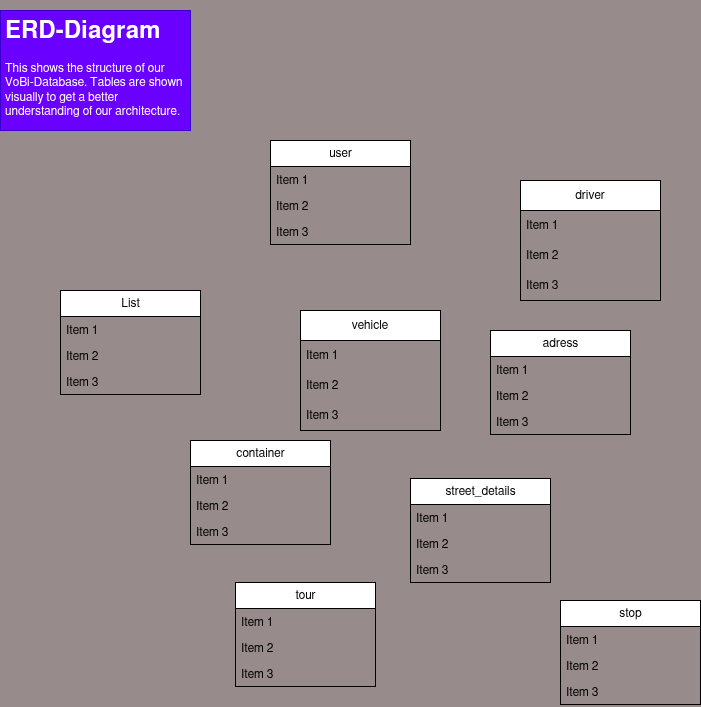

The diagram above was exported from draw.io. Its source (the exported page's mxGraphModel, read from the mxfile embedded in the PNG):
<mxGraphModel dx="1216" dy="706" grid="1" gridSize="10" guides="1" tooltips="1" connect="1" arrows="1" fold="1" page="1" pageScale="1" pageWidth="850" pageHeight="1100" background="#988b8b" math="0" shadow="0">
  <root>
    <mxCell id="0" />
    <mxCell id="1" parent="0" />
    <mxCell id="2" value="&lt;h1&gt;ERD-Diagram&lt;/h1&gt;&lt;div&gt;This shows the structure of our VoBi-Database. Tables are shown visually to get a better understanding of our architecture.&lt;/div&gt;&lt;p&gt;&lt;/p&gt;" style="text;html=1;spacing=5;spacingTop=-20;whiteSpace=wrap;overflow=hidden;rounded=0;fillColor=#6a00ff;fontColor=#ffffff;strokeColor=#3700CC;" parent="1" vertex="1">
      <mxGeometry x="50" y="30" width="190" height="120" as="geometry" />
    </mxCell>
    <mxCell id="3" value="vehicle" style="swimlane;fontStyle=0;childLayout=stackLayout;horizontal=1;startSize=30;horizontalStack=0;resizeParent=1;resizeParentMax=0;resizeLast=0;collapsible=1;marginBottom=0;whiteSpace=wrap;html=1;" parent="1" vertex="1">
      <mxGeometry x="350" y="330" width="140" height="120" as="geometry" />
    </mxCell>
    <mxCell id="4" value="Item 1" style="text;strokeColor=none;fillColor=none;align=left;verticalAlign=middle;spacingLeft=4;spacingRight=4;overflow=hidden;points=[[0,0.5],[1,0.5]];portConstraint=eastwest;rotatable=0;whiteSpace=wrap;html=1;" parent="3" vertex="1">
      <mxGeometry y="30" width="140" height="30" as="geometry" />
    </mxCell>
    <mxCell id="5" value="Item 2" style="text;strokeColor=none;fillColor=none;align=left;verticalAlign=middle;spacingLeft=4;spacingRight=4;overflow=hidden;points=[[0,0.5],[1,0.5]];portConstraint=eastwest;rotatable=0;whiteSpace=wrap;html=1;" parent="3" vertex="1">
      <mxGeometry y="60" width="140" height="30" as="geometry" />
    </mxCell>
    <mxCell id="6" value="Item 3" style="text;strokeColor=none;fillColor=none;align=left;verticalAlign=middle;spacingLeft=4;spacingRight=4;overflow=hidden;points=[[0,0.5],[1,0.5]];portConstraint=eastwest;rotatable=0;whiteSpace=wrap;html=1;" parent="3" vertex="1">
      <mxGeometry y="90" width="140" height="30" as="geometry" />
    </mxCell>
    <mxCell id="7" value="driver" style="swimlane;fontStyle=0;childLayout=stackLayout;horizontal=1;startSize=30;horizontalStack=0;resizeParent=1;resizeParentMax=0;resizeLast=0;collapsible=1;marginBottom=0;whiteSpace=wrap;html=1;" parent="1" vertex="1">
      <mxGeometry x="570" y="200" width="140" height="120" as="geometry" />
    </mxCell>
    <mxCell id="8" value="Item 1" style="text;strokeColor=none;fillColor=none;align=left;verticalAlign=middle;spacingLeft=4;spacingRight=4;overflow=hidden;points=[[0,0.5],[1,0.5]];portConstraint=eastwest;rotatable=0;whiteSpace=wrap;html=1;" parent="7" vertex="1">
      <mxGeometry y="30" width="140" height="30" as="geometry" />
    </mxCell>
    <mxCell id="9" value="Item 2" style="text;strokeColor=none;fillColor=none;align=left;verticalAlign=middle;spacingLeft=4;spacingRight=4;overflow=hidden;points=[[0,0.5],[1,0.5]];portConstraint=eastwest;rotatable=0;whiteSpace=wrap;html=1;" parent="7" vertex="1">
      <mxGeometry y="60" width="140" height="30" as="geometry" />
    </mxCell>
    <mxCell id="10" value="Item 3" style="text;strokeColor=none;fillColor=none;align=left;verticalAlign=middle;spacingLeft=4;spacingRight=4;overflow=hidden;points=[[0,0.5],[1,0.5]];portConstraint=eastwest;rotatable=0;whiteSpace=wrap;html=1;" parent="7" vertex="1">
      <mxGeometry y="90" width="140" height="30" as="geometry" />
    </mxCell>
    <mxCell id="11" value="user" style="swimlane;fontStyle=0;childLayout=stackLayout;horizontal=1;startSize=26;horizontalStack=0;resizeParent=1;resizeParentMax=0;resizeLast=0;collapsible=1;marginBottom=0;html=1;" parent="1" vertex="1">
      <mxGeometry x="320" y="160" width="140" height="104" as="geometry" />
    </mxCell>
    <mxCell id="12" value="Item 1" style="text;strokeColor=none;fillColor=none;align=left;verticalAlign=top;spacingLeft=4;spacingRight=4;overflow=hidden;rotatable=0;points=[[0,0.5],[1,0.5]];portConstraint=eastwest;whiteSpace=wrap;html=1;" parent="11" vertex="1">
      <mxGeometry y="26" width="140" height="26" as="geometry" />
    </mxCell>
    <mxCell id="13" value="Item 2" style="text;strokeColor=none;fillColor=none;align=left;verticalAlign=top;spacingLeft=4;spacingRight=4;overflow=hidden;rotatable=0;points=[[0,0.5],[1,0.5]];portConstraint=eastwest;whiteSpace=wrap;html=1;" parent="11" vertex="1">
      <mxGeometry y="52" width="140" height="26" as="geometry" />
    </mxCell>
    <mxCell id="14" value="Item 3" style="text;strokeColor=none;fillColor=none;align=left;verticalAlign=top;spacingLeft=4;spacingRight=4;overflow=hidden;rotatable=0;points=[[0,0.5],[1,0.5]];portConstraint=eastwest;whiteSpace=wrap;html=1;" parent="11" vertex="1">
      <mxGeometry y="78" width="140" height="26" as="geometry" />
    </mxCell>
    <mxCell id="15" value="List" style="swimlane;fontStyle=0;childLayout=stackLayout;horizontal=1;startSize=26;horizontalStack=0;resizeParent=1;resizeParentMax=0;resizeLast=0;collapsible=1;marginBottom=0;html=1;" parent="1" vertex="1">
      <mxGeometry x="110" y="310" width="140" height="104" as="geometry" />
    </mxCell>
    <mxCell id="16" value="Item 1" style="text;strokeColor=none;fillColor=none;align=left;verticalAlign=top;spacingLeft=4;spacingRight=4;overflow=hidden;rotatable=0;points=[[0,0.5],[1,0.5]];portConstraint=eastwest;whiteSpace=wrap;html=1;" parent="15" vertex="1">
      <mxGeometry y="26" width="140" height="26" as="geometry" />
    </mxCell>
    <mxCell id="17" value="Item 2" style="text;strokeColor=none;fillColor=none;align=left;verticalAlign=top;spacingLeft=4;spacingRight=4;overflow=hidden;rotatable=0;points=[[0,0.5],[1,0.5]];portConstraint=eastwest;whiteSpace=wrap;html=1;" parent="15" vertex="1">
      <mxGeometry y="52" width="140" height="26" as="geometry" />
    </mxCell>
    <mxCell id="18" value="Item 3" style="text;strokeColor=none;fillColor=none;align=left;verticalAlign=top;spacingLeft=4;spacingRight=4;overflow=hidden;rotatable=0;points=[[0,0.5],[1,0.5]];portConstraint=eastwest;whiteSpace=wrap;html=1;" parent="15" vertex="1">
      <mxGeometry y="78" width="140" height="26" as="geometry" />
    </mxCell>
    <mxCell id="19" value="adress" style="swimlane;fontStyle=0;childLayout=stackLayout;horizontal=1;startSize=26;horizontalStack=0;resizeParent=1;resizeParentMax=0;resizeLast=0;collapsible=1;marginBottom=0;html=1;" vertex="1" parent="1">
      <mxGeometry x="540" y="350" width="140" height="104" as="geometry" />
    </mxCell>
    <mxCell id="20" value="Item 1" style="text;strokeColor=none;fillColor=none;align=left;verticalAlign=top;spacingLeft=4;spacingRight=4;overflow=hidden;rotatable=0;points=[[0,0.5],[1,0.5]];portConstraint=eastwest;whiteSpace=wrap;html=1;" vertex="1" parent="19">
      <mxGeometry y="26" width="140" height="26" as="geometry" />
    </mxCell>
    <mxCell id="21" value="Item 2" style="text;strokeColor=none;fillColor=none;align=left;verticalAlign=top;spacingLeft=4;spacingRight=4;overflow=hidden;rotatable=0;points=[[0,0.5],[1,0.5]];portConstraint=eastwest;whiteSpace=wrap;html=1;" vertex="1" parent="19">
      <mxGeometry y="52" width="140" height="26" as="geometry" />
    </mxCell>
    <mxCell id="22" value="Item 3" style="text;strokeColor=none;fillColor=none;align=left;verticalAlign=top;spacingLeft=4;spacingRight=4;overflow=hidden;rotatable=0;points=[[0,0.5],[1,0.5]];portConstraint=eastwest;whiteSpace=wrap;html=1;" vertex="1" parent="19">
      <mxGeometry y="78" width="140" height="26" as="geometry" />
    </mxCell>
    <mxCell id="23" value="container" style="swimlane;fontStyle=0;childLayout=stackLayout;horizontal=1;startSize=26;horizontalStack=0;resizeParent=1;resizeParentMax=0;resizeLast=0;collapsible=1;marginBottom=0;html=1;" vertex="1" parent="1">
      <mxGeometry x="240" y="460" width="140" height="104" as="geometry" />
    </mxCell>
    <mxCell id="24" value="Item 1" style="text;strokeColor=none;fillColor=none;align=left;verticalAlign=top;spacingLeft=4;spacingRight=4;overflow=hidden;rotatable=0;points=[[0,0.5],[1,0.5]];portConstraint=eastwest;whiteSpace=wrap;html=1;" vertex="1" parent="23">
      <mxGeometry y="26" width="140" height="26" as="geometry" />
    </mxCell>
    <mxCell id="25" value="Item 2" style="text;strokeColor=none;fillColor=none;align=left;verticalAlign=top;spacingLeft=4;spacingRight=4;overflow=hidden;rotatable=0;points=[[0,0.5],[1,0.5]];portConstraint=eastwest;whiteSpace=wrap;html=1;" vertex="1" parent="23">
      <mxGeometry y="52" width="140" height="26" as="geometry" />
    </mxCell>
    <mxCell id="26" value="Item 3" style="text;strokeColor=none;fillColor=none;align=left;verticalAlign=top;spacingLeft=4;spacingRight=4;overflow=hidden;rotatable=0;points=[[0,0.5],[1,0.5]];portConstraint=eastwest;whiteSpace=wrap;html=1;" vertex="1" parent="23">
      <mxGeometry y="78" width="140" height="26" as="geometry" />
    </mxCell>
    <mxCell id="27" value="street_details" style="swimlane;fontStyle=0;childLayout=stackLayout;horizontal=1;startSize=26;horizontalStack=0;resizeParent=1;resizeParentMax=0;resizeLast=0;collapsible=1;marginBottom=0;html=1;" vertex="1" parent="1">
      <mxGeometry x="460" y="498" width="140" height="104" as="geometry" />
    </mxCell>
    <mxCell id="28" value="Item 1" style="text;strokeColor=none;fillColor=none;align=left;verticalAlign=top;spacingLeft=4;spacingRight=4;overflow=hidden;rotatable=0;points=[[0,0.5],[1,0.5]];portConstraint=eastwest;whiteSpace=wrap;html=1;" vertex="1" parent="27">
      <mxGeometry y="26" width="140" height="26" as="geometry" />
    </mxCell>
    <mxCell id="29" value="Item 2" style="text;strokeColor=none;fillColor=none;align=left;verticalAlign=top;spacingLeft=4;spacingRight=4;overflow=hidden;rotatable=0;points=[[0,0.5],[1,0.5]];portConstraint=eastwest;whiteSpace=wrap;html=1;" vertex="1" parent="27">
      <mxGeometry y="52" width="140" height="26" as="geometry" />
    </mxCell>
    <mxCell id="30" value="Item 3" style="text;strokeColor=none;fillColor=none;align=left;verticalAlign=top;spacingLeft=4;spacingRight=4;overflow=hidden;rotatable=0;points=[[0,0.5],[1,0.5]];portConstraint=eastwest;whiteSpace=wrap;html=1;" vertex="1" parent="27">
      <mxGeometry y="78" width="140" height="26" as="geometry" />
    </mxCell>
    <mxCell id="32" value="tour" style="swimlane;fontStyle=0;childLayout=stackLayout;horizontal=1;startSize=26;horizontalStack=0;resizeParent=1;resizeParentMax=0;resizeLast=0;collapsible=1;marginBottom=0;html=1;" vertex="1" parent="1">
      <mxGeometry x="285" y="602" width="140" height="104" as="geometry" />
    </mxCell>
    <mxCell id="33" value="Item 1" style="text;strokeColor=none;fillColor=none;align=left;verticalAlign=top;spacingLeft=4;spacingRight=4;overflow=hidden;rotatable=0;points=[[0,0.5],[1,0.5]];portConstraint=eastwest;whiteSpace=wrap;html=1;" vertex="1" parent="32">
      <mxGeometry y="26" width="140" height="26" as="geometry" />
    </mxCell>
    <mxCell id="34" value="Item 2" style="text;strokeColor=none;fillColor=none;align=left;verticalAlign=top;spacingLeft=4;spacingRight=4;overflow=hidden;rotatable=0;points=[[0,0.5],[1,0.5]];portConstraint=eastwest;whiteSpace=wrap;html=1;" vertex="1" parent="32">
      <mxGeometry y="52" width="140" height="26" as="geometry" />
    </mxCell>
    <mxCell id="35" value="Item 3" style="text;strokeColor=none;fillColor=none;align=left;verticalAlign=top;spacingLeft=4;spacingRight=4;overflow=hidden;rotatable=0;points=[[0,0.5],[1,0.5]];portConstraint=eastwest;whiteSpace=wrap;html=1;" vertex="1" parent="32">
      <mxGeometry y="78" width="140" height="26" as="geometry" />
    </mxCell>
    <mxCell id="36" value="stop" style="swimlane;fontStyle=0;childLayout=stackLayout;horizontal=1;startSize=26;horizontalStack=0;resizeParent=1;resizeParentMax=0;resizeLast=0;collapsible=1;marginBottom=0;html=1;" vertex="1" parent="1">
      <mxGeometry x="610" y="620" width="140" height="104" as="geometry" />
    </mxCell>
    <mxCell id="37" value="Item 1" style="text;strokeColor=none;fillColor=none;align=left;verticalAlign=top;spacingLeft=4;spacingRight=4;overflow=hidden;rotatable=0;points=[[0,0.5],[1,0.5]];portConstraint=eastwest;whiteSpace=wrap;html=1;" vertex="1" parent="36">
      <mxGeometry y="26" width="140" height="26" as="geometry" />
    </mxCell>
    <mxCell id="38" value="Item 2" style="text;strokeColor=none;fillColor=none;align=left;verticalAlign=top;spacingLeft=4;spacingRight=4;overflow=hidden;rotatable=0;points=[[0,0.5],[1,0.5]];portConstraint=eastwest;whiteSpace=wrap;html=1;" vertex="1" parent="36">
      <mxGeometry y="52" width="140" height="26" as="geometry" />
    </mxCell>
    <mxCell id="39" value="Item 3" style="text;strokeColor=none;fillColor=none;align=left;verticalAlign=top;spacingLeft=4;spacingRight=4;overflow=hidden;rotatable=0;points=[[0,0.5],[1,0.5]];portConstraint=eastwest;whiteSpace=wrap;html=1;" vertex="1" parent="36">
      <mxGeometry y="78" width="140" height="26" as="geometry" />
    </mxCell>
  </root>
</mxGraphModel>